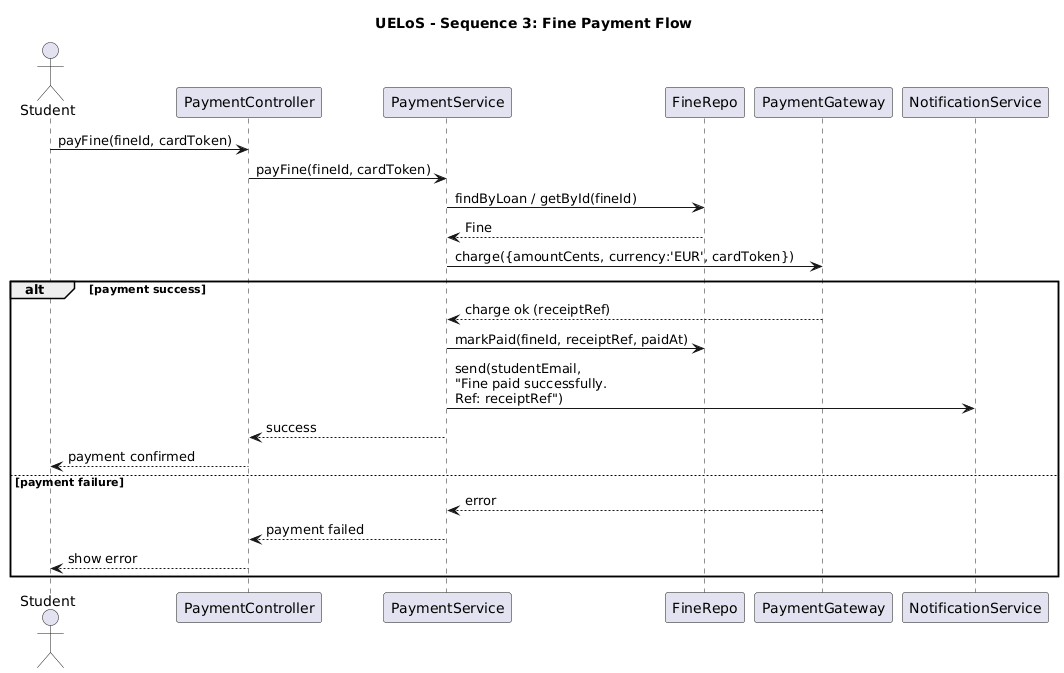

The diagram above was rendered by PlantUML. Its source (embedded in the PNG):
@startuml
title UELoS - Sequence 3: Fine Payment Flow

actor Student
participant "PaymentController" as PC
participant "PaymentService" as PS
participant "FineRepo" as FR
participant "PaymentGateway" as PG
participant "NotificationService" as NS

Student -> PC: payFine(fineId, cardToken)
PC -> PS: payFine(fineId, cardToken)

PS -> FR: findByLoan / getById(fineId)
FR --> PS: Fine

PS -> PG: charge({amountCents, currency:'EUR', cardToken})
alt payment success
  PG --> PS: charge ok (receiptRef)
  PS -> FR: markPaid(fineId, receiptRef, paidAt)
  PS -> NS: send(studentEmail,\n"Fine paid successfully.\nRef: receiptRef")
  PS --> PC: success
  PC --> Student: payment confirmed
else payment failure
  PG --> PS: error
  PS --> PC: payment failed
  PC --> Student: show error
end
@enduml